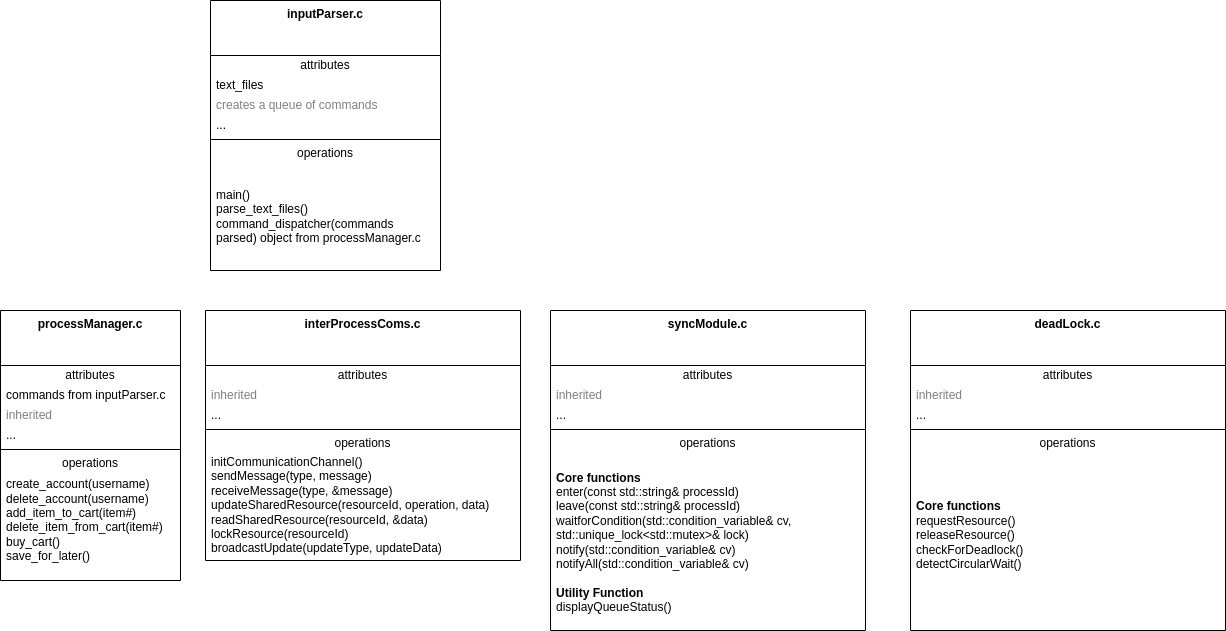

The diagram above was exported from draw.io. Its source (the exported page's mxGraphModel, read from the mxfile embedded in the PNG):
<mxGraphModel dx="1173" dy="1410" grid="1" gridSize="10" guides="1" tooltips="1" connect="1" arrows="1" fold="1" page="1" pageScale="1" pageWidth="850" pageHeight="1100" math="0" shadow="0">
  <root>
    <mxCell id="0" />
    <mxCell id="1" parent="0" />
    <mxCell id="B6g1cd4hrO8ekTZsmV1I-1" value="&lt;b&gt;inputParser.c&lt;/b&gt;" style="swimlane;fontStyle=0;align=center;verticalAlign=top;childLayout=stackLayout;horizontal=1;startSize=55;horizontalStack=0;resizeParent=1;resizeParentMax=0;resizeLast=0;collapsible=0;marginBottom=0;html=1;whiteSpace=wrap;" vertex="1" parent="1">
      <mxGeometry x="250" y="130" width="230" height="270" as="geometry" />
    </mxCell>
    <mxCell id="B6g1cd4hrO8ekTZsmV1I-2" value="attributes" style="text;html=1;strokeColor=none;fillColor=none;align=center;verticalAlign=middle;spacingLeft=4;spacingRight=4;overflow=hidden;rotatable=0;points=[[0,0.5],[1,0.5]];portConstraint=eastwest;whiteSpace=wrap;" vertex="1" parent="B6g1cd4hrO8ekTZsmV1I-1">
      <mxGeometry y="55" width="230" height="20" as="geometry" />
    </mxCell>
    <mxCell id="B6g1cd4hrO8ekTZsmV1I-3" value="text_files" style="text;html=1;strokeColor=none;fillColor=none;align=left;verticalAlign=middle;spacingLeft=4;spacingRight=4;overflow=hidden;rotatable=0;points=[[0,0.5],[1,0.5]];portConstraint=eastwest;whiteSpace=wrap;" vertex="1" parent="B6g1cd4hrO8ekTZsmV1I-1">
      <mxGeometry y="75" width="230" height="20" as="geometry" />
    </mxCell>
    <mxCell id="B6g1cd4hrO8ekTZsmV1I-4" value="creates a queue of commands" style="text;html=1;strokeColor=none;fillColor=none;align=left;verticalAlign=middle;spacingLeft=4;spacingRight=4;overflow=hidden;rotatable=0;points=[[0,0.5],[1,0.5]];portConstraint=eastwest;fontColor=#808080;whiteSpace=wrap;" vertex="1" parent="B6g1cd4hrO8ekTZsmV1I-1">
      <mxGeometry y="95" width="230" height="20" as="geometry" />
    </mxCell>
    <mxCell id="B6g1cd4hrO8ekTZsmV1I-5" value="..." style="text;html=1;strokeColor=none;fillColor=none;align=left;verticalAlign=middle;spacingLeft=4;spacingRight=4;overflow=hidden;rotatable=0;points=[[0,0.5],[1,0.5]];portConstraint=eastwest;whiteSpace=wrap;" vertex="1" parent="B6g1cd4hrO8ekTZsmV1I-1">
      <mxGeometry y="115" width="230" height="20" as="geometry" />
    </mxCell>
    <mxCell id="B6g1cd4hrO8ekTZsmV1I-6" value="" style="line;strokeWidth=1;fillColor=none;align=left;verticalAlign=middle;spacingTop=-1;spacingLeft=3;spacingRight=3;rotatable=0;labelPosition=right;points=[];portConstraint=eastwest;" vertex="1" parent="B6g1cd4hrO8ekTZsmV1I-1">
      <mxGeometry y="135" width="230" height="8" as="geometry" />
    </mxCell>
    <mxCell id="B6g1cd4hrO8ekTZsmV1I-7" value="operations" style="text;html=1;strokeColor=none;fillColor=none;align=center;verticalAlign=middle;spacingLeft=4;spacingRight=4;overflow=hidden;rotatable=0;points=[[0,0.5],[1,0.5]];portConstraint=eastwest;whiteSpace=wrap;" vertex="1" parent="B6g1cd4hrO8ekTZsmV1I-1">
      <mxGeometry y="143" width="230" height="20" as="geometry" />
    </mxCell>
    <mxCell id="B6g1cd4hrO8ekTZsmV1I-8" value="main()&lt;div&gt;parse_text_files()&lt;/div&gt;&lt;div&gt;command_dispatcher(commands parsed) object from processManager.c&lt;/div&gt;" style="text;html=1;strokeColor=none;fillColor=none;align=left;verticalAlign=middle;spacingLeft=4;spacingRight=4;overflow=hidden;rotatable=0;points=[[0,0.5],[1,0.5]];portConstraint=eastwest;whiteSpace=wrap;" vertex="1" parent="B6g1cd4hrO8ekTZsmV1I-1">
      <mxGeometry y="163" width="230" height="107" as="geometry" />
    </mxCell>
    <mxCell id="B6g1cd4hrO8ekTZsmV1I-9" value="&lt;b&gt;processManager.c&lt;/b&gt;" style="swimlane;fontStyle=0;align=center;verticalAlign=top;childLayout=stackLayout;horizontal=1;startSize=55;horizontalStack=0;resizeParent=1;resizeParentMax=0;resizeLast=0;collapsible=0;marginBottom=0;html=1;whiteSpace=wrap;" vertex="1" parent="1">
      <mxGeometry x="40" y="440" width="180" height="270" as="geometry" />
    </mxCell>
    <mxCell id="B6g1cd4hrO8ekTZsmV1I-10" value="attributes" style="text;html=1;strokeColor=none;fillColor=none;align=center;verticalAlign=middle;spacingLeft=4;spacingRight=4;overflow=hidden;rotatable=0;points=[[0,0.5],[1,0.5]];portConstraint=eastwest;whiteSpace=wrap;" vertex="1" parent="B6g1cd4hrO8ekTZsmV1I-9">
      <mxGeometry y="55" width="180" height="20" as="geometry" />
    </mxCell>
    <mxCell id="B6g1cd4hrO8ekTZsmV1I-11" value="commands from inputParser.c" style="text;html=1;strokeColor=none;fillColor=none;align=left;verticalAlign=middle;spacingLeft=4;spacingRight=4;overflow=hidden;rotatable=0;points=[[0,0.5],[1,0.5]];portConstraint=eastwest;whiteSpace=wrap;" vertex="1" parent="B6g1cd4hrO8ekTZsmV1I-9">
      <mxGeometry y="75" width="180" height="20" as="geometry" />
    </mxCell>
    <mxCell id="B6g1cd4hrO8ekTZsmV1I-12" value="inherited&amp;nbsp;" style="text;html=1;strokeColor=none;fillColor=none;align=left;verticalAlign=middle;spacingLeft=4;spacingRight=4;overflow=hidden;rotatable=0;points=[[0,0.5],[1,0.5]];portConstraint=eastwest;fontColor=#808080;whiteSpace=wrap;" vertex="1" parent="B6g1cd4hrO8ekTZsmV1I-9">
      <mxGeometry y="95" width="180" height="20" as="geometry" />
    </mxCell>
    <mxCell id="B6g1cd4hrO8ekTZsmV1I-13" value="..." style="text;html=1;strokeColor=none;fillColor=none;align=left;verticalAlign=middle;spacingLeft=4;spacingRight=4;overflow=hidden;rotatable=0;points=[[0,0.5],[1,0.5]];portConstraint=eastwest;whiteSpace=wrap;" vertex="1" parent="B6g1cd4hrO8ekTZsmV1I-9">
      <mxGeometry y="115" width="180" height="20" as="geometry" />
    </mxCell>
    <mxCell id="B6g1cd4hrO8ekTZsmV1I-14" value="" style="line;strokeWidth=1;fillColor=none;align=left;verticalAlign=middle;spacingTop=-1;spacingLeft=3;spacingRight=3;rotatable=0;labelPosition=right;points=[];portConstraint=eastwest;" vertex="1" parent="B6g1cd4hrO8ekTZsmV1I-9">
      <mxGeometry y="135" width="180" height="8" as="geometry" />
    </mxCell>
    <mxCell id="B6g1cd4hrO8ekTZsmV1I-15" value="operations" style="text;html=1;strokeColor=none;fillColor=none;align=center;verticalAlign=middle;spacingLeft=4;spacingRight=4;overflow=hidden;rotatable=0;points=[[0,0.5],[1,0.5]];portConstraint=eastwest;whiteSpace=wrap;" vertex="1" parent="B6g1cd4hrO8ekTZsmV1I-9">
      <mxGeometry y="143" width="180" height="20" as="geometry" />
    </mxCell>
    <mxCell id="B6g1cd4hrO8ekTZsmV1I-16" value="create_account(username)&lt;div&gt;delete_account(username)&lt;/div&gt;&lt;div&gt;add_item_to_cart(item#)&lt;/div&gt;&lt;div&gt;delete_item_from_cart(item#)&lt;/div&gt;&lt;div&gt;buy_cart()&lt;/div&gt;&lt;div&gt;save_for_later()&lt;/div&gt;&lt;div&gt;&lt;br&gt;&lt;/div&gt;" style="text;html=1;strokeColor=none;fillColor=none;align=left;verticalAlign=middle;spacingLeft=4;spacingRight=4;overflow=hidden;rotatable=0;points=[[0,0.5],[1,0.5]];portConstraint=eastwest;whiteSpace=wrap;" vertex="1" parent="B6g1cd4hrO8ekTZsmV1I-9">
      <mxGeometry y="163" width="180" height="107" as="geometry" />
    </mxCell>
    <mxCell id="B6g1cd4hrO8ekTZsmV1I-17" value="&lt;b&gt;interProcessComs.c&lt;/b&gt;" style="swimlane;fontStyle=0;align=center;verticalAlign=top;childLayout=stackLayout;horizontal=1;startSize=55;horizontalStack=0;resizeParent=1;resizeParentMax=0;resizeLast=0;collapsible=0;marginBottom=0;html=1;whiteSpace=wrap;" vertex="1" parent="1">
      <mxGeometry x="245" y="440" width="315" height="250" as="geometry" />
    </mxCell>
    <mxCell id="B6g1cd4hrO8ekTZsmV1I-18" value="attributes" style="text;html=1;strokeColor=none;fillColor=none;align=center;verticalAlign=middle;spacingLeft=4;spacingRight=4;overflow=hidden;rotatable=0;points=[[0,0.5],[1,0.5]];portConstraint=eastwest;whiteSpace=wrap;" vertex="1" parent="B6g1cd4hrO8ekTZsmV1I-17">
      <mxGeometry y="55" width="315" height="20" as="geometry" />
    </mxCell>
    <mxCell id="B6g1cd4hrO8ekTZsmV1I-20" value="inherited&amp;nbsp;" style="text;html=1;strokeColor=none;fillColor=none;align=left;verticalAlign=middle;spacingLeft=4;spacingRight=4;overflow=hidden;rotatable=0;points=[[0,0.5],[1,0.5]];portConstraint=eastwest;fontColor=#808080;whiteSpace=wrap;" vertex="1" parent="B6g1cd4hrO8ekTZsmV1I-17">
      <mxGeometry y="75" width="315" height="20" as="geometry" />
    </mxCell>
    <mxCell id="B6g1cd4hrO8ekTZsmV1I-21" value="..." style="text;html=1;strokeColor=none;fillColor=none;align=left;verticalAlign=middle;spacingLeft=4;spacingRight=4;overflow=hidden;rotatable=0;points=[[0,0.5],[1,0.5]];portConstraint=eastwest;whiteSpace=wrap;" vertex="1" parent="B6g1cd4hrO8ekTZsmV1I-17">
      <mxGeometry y="95" width="315" height="20" as="geometry" />
    </mxCell>
    <mxCell id="B6g1cd4hrO8ekTZsmV1I-22" value="" style="line;strokeWidth=1;fillColor=none;align=left;verticalAlign=middle;spacingTop=-1;spacingLeft=3;spacingRight=3;rotatable=0;labelPosition=right;points=[];portConstraint=eastwest;" vertex="1" parent="B6g1cd4hrO8ekTZsmV1I-17">
      <mxGeometry y="115" width="315" height="8" as="geometry" />
    </mxCell>
    <mxCell id="B6g1cd4hrO8ekTZsmV1I-23" value="operations" style="text;html=1;strokeColor=none;fillColor=none;align=center;verticalAlign=middle;spacingLeft=4;spacingRight=4;overflow=hidden;rotatable=0;points=[[0,0.5],[1,0.5]];portConstraint=eastwest;whiteSpace=wrap;" vertex="1" parent="B6g1cd4hrO8ekTZsmV1I-17">
      <mxGeometry y="123" width="315" height="20" as="geometry" />
    </mxCell>
    <mxCell id="B6g1cd4hrO8ekTZsmV1I-24" value="initCommunicationChannel()&lt;div&gt;sendMessage(type, message)&lt;/div&gt;&lt;div&gt;receiveMessage(type, &amp;amp;message)&lt;/div&gt;&lt;div&gt;updateSharedResource(resourceId, operation, data)&lt;/div&gt;&lt;div&gt;readSharedResource(resourceId, &amp;amp;data)&lt;/div&gt;&lt;div&gt;lockResource(resourceId)&lt;/div&gt;&lt;div&gt;broadcastUpdate(updateType, updateData)&lt;br&gt;&lt;div&gt;&lt;br&gt;&lt;/div&gt;&lt;/div&gt;" style="text;html=1;strokeColor=none;fillColor=none;align=left;verticalAlign=middle;spacingLeft=4;spacingRight=4;overflow=hidden;rotatable=0;points=[[0,0.5],[1,0.5]];portConstraint=eastwest;whiteSpace=wrap;" vertex="1" parent="B6g1cd4hrO8ekTZsmV1I-17">
      <mxGeometry y="143" width="315" height="107" as="geometry" />
    </mxCell>
    <mxCell id="B6g1cd4hrO8ekTZsmV1I-26" value="&lt;b&gt;syncModule.c&lt;/b&gt;" style="swimlane;fontStyle=0;align=center;verticalAlign=top;childLayout=stackLayout;horizontal=1;startSize=55;horizontalStack=0;resizeParent=1;resizeParentMax=0;resizeLast=0;collapsible=0;marginBottom=0;html=1;whiteSpace=wrap;" vertex="1" parent="1">
      <mxGeometry x="590" y="440" width="315" height="320" as="geometry" />
    </mxCell>
    <mxCell id="B6g1cd4hrO8ekTZsmV1I-27" value="attributes" style="text;html=1;strokeColor=none;fillColor=none;align=center;verticalAlign=middle;spacingLeft=4;spacingRight=4;overflow=hidden;rotatable=0;points=[[0,0.5],[1,0.5]];portConstraint=eastwest;whiteSpace=wrap;" vertex="1" parent="B6g1cd4hrO8ekTZsmV1I-26">
      <mxGeometry y="55" width="315" height="20" as="geometry" />
    </mxCell>
    <mxCell id="B6g1cd4hrO8ekTZsmV1I-29" value="inherited&amp;nbsp;" style="text;html=1;strokeColor=none;fillColor=none;align=left;verticalAlign=middle;spacingLeft=4;spacingRight=4;overflow=hidden;rotatable=0;points=[[0,0.5],[1,0.5]];portConstraint=eastwest;fontColor=#808080;whiteSpace=wrap;" vertex="1" parent="B6g1cd4hrO8ekTZsmV1I-26">
      <mxGeometry y="75" width="315" height="20" as="geometry" />
    </mxCell>
    <mxCell id="B6g1cd4hrO8ekTZsmV1I-30" value="..." style="text;html=1;strokeColor=none;fillColor=none;align=left;verticalAlign=middle;spacingLeft=4;spacingRight=4;overflow=hidden;rotatable=0;points=[[0,0.5],[1,0.5]];portConstraint=eastwest;whiteSpace=wrap;" vertex="1" parent="B6g1cd4hrO8ekTZsmV1I-26">
      <mxGeometry y="95" width="315" height="20" as="geometry" />
    </mxCell>
    <mxCell id="B6g1cd4hrO8ekTZsmV1I-31" value="" style="line;strokeWidth=1;fillColor=none;align=left;verticalAlign=middle;spacingTop=-1;spacingLeft=3;spacingRight=3;rotatable=0;labelPosition=right;points=[];portConstraint=eastwest;" vertex="1" parent="B6g1cd4hrO8ekTZsmV1I-26">
      <mxGeometry y="115" width="315" height="8" as="geometry" />
    </mxCell>
    <mxCell id="B6g1cd4hrO8ekTZsmV1I-32" value="operations" style="text;html=1;strokeColor=none;fillColor=none;align=center;verticalAlign=middle;spacingLeft=4;spacingRight=4;overflow=hidden;rotatable=0;points=[[0,0.5],[1,0.5]];portConstraint=eastwest;whiteSpace=wrap;" vertex="1" parent="B6g1cd4hrO8ekTZsmV1I-26">
      <mxGeometry y="123" width="315" height="20" as="geometry" />
    </mxCell>
    <mxCell id="B6g1cd4hrO8ekTZsmV1I-33" value="&lt;div&gt;&lt;div&gt;&lt;b&gt;Core functions&lt;/b&gt;&lt;/div&gt;&lt;div&gt;enter(const std::string&amp;amp; processId)&lt;/div&gt;&lt;/div&gt;&lt;div&gt;leave(const std::string&amp;amp; processId)&lt;/div&gt;&lt;div&gt;waitforCondition(std::condition_variable&amp;amp; cv, std::unique_lock&amp;lt;std::mutex&amp;gt;&amp;amp; lock)&lt;/div&gt;&lt;div&gt;notify(std::condition_variable&amp;amp; cv)&lt;/div&gt;&lt;div&gt;notifyAll(std::condition_variable&amp;amp; cv)&lt;/div&gt;&lt;div&gt;&lt;br&gt;&lt;/div&gt;&lt;div&gt;&lt;b&gt;Utility Function&lt;/b&gt;&lt;/div&gt;&lt;div&gt;displayQueueStatus()&lt;/div&gt;" style="text;html=1;strokeColor=none;fillColor=none;align=left;verticalAlign=middle;spacingLeft=4;spacingRight=4;overflow=hidden;rotatable=0;points=[[0,0.5],[1,0.5]];portConstraint=eastwest;whiteSpace=wrap;" vertex="1" parent="B6g1cd4hrO8ekTZsmV1I-26">
      <mxGeometry y="143" width="315" height="177" as="geometry" />
    </mxCell>
    <mxCell id="B6g1cd4hrO8ekTZsmV1I-34" value="&lt;b&gt;deadLock.c&lt;/b&gt;" style="swimlane;fontStyle=0;align=center;verticalAlign=top;childLayout=stackLayout;horizontal=1;startSize=55;horizontalStack=0;resizeParent=1;resizeParentMax=0;resizeLast=0;collapsible=0;marginBottom=0;html=1;whiteSpace=wrap;" vertex="1" parent="1">
      <mxGeometry x="950" y="440" width="315" height="320" as="geometry" />
    </mxCell>
    <mxCell id="B6g1cd4hrO8ekTZsmV1I-35" value="attributes" style="text;html=1;strokeColor=none;fillColor=none;align=center;verticalAlign=middle;spacingLeft=4;spacingRight=4;overflow=hidden;rotatable=0;points=[[0,0.5],[1,0.5]];portConstraint=eastwest;whiteSpace=wrap;" vertex="1" parent="B6g1cd4hrO8ekTZsmV1I-34">
      <mxGeometry y="55" width="315" height="20" as="geometry" />
    </mxCell>
    <mxCell id="B6g1cd4hrO8ekTZsmV1I-37" value="inherited&amp;nbsp;" style="text;html=1;strokeColor=none;fillColor=none;align=left;verticalAlign=middle;spacingLeft=4;spacingRight=4;overflow=hidden;rotatable=0;points=[[0,0.5],[1,0.5]];portConstraint=eastwest;fontColor=#808080;whiteSpace=wrap;" vertex="1" parent="B6g1cd4hrO8ekTZsmV1I-34">
      <mxGeometry y="75" width="315" height="20" as="geometry" />
    </mxCell>
    <mxCell id="B6g1cd4hrO8ekTZsmV1I-38" value="..." style="text;html=1;strokeColor=none;fillColor=none;align=left;verticalAlign=middle;spacingLeft=4;spacingRight=4;overflow=hidden;rotatable=0;points=[[0,0.5],[1,0.5]];portConstraint=eastwest;whiteSpace=wrap;" vertex="1" parent="B6g1cd4hrO8ekTZsmV1I-34">
      <mxGeometry y="95" width="315" height="20" as="geometry" />
    </mxCell>
    <mxCell id="B6g1cd4hrO8ekTZsmV1I-39" value="" style="line;strokeWidth=1;fillColor=none;align=left;verticalAlign=middle;spacingTop=-1;spacingLeft=3;spacingRight=3;rotatable=0;labelPosition=right;points=[];portConstraint=eastwest;" vertex="1" parent="B6g1cd4hrO8ekTZsmV1I-34">
      <mxGeometry y="115" width="315" height="8" as="geometry" />
    </mxCell>
    <mxCell id="B6g1cd4hrO8ekTZsmV1I-40" value="operations" style="text;html=1;strokeColor=none;fillColor=none;align=center;verticalAlign=middle;spacingLeft=4;spacingRight=4;overflow=hidden;rotatable=0;points=[[0,0.5],[1,0.5]];portConstraint=eastwest;whiteSpace=wrap;" vertex="1" parent="B6g1cd4hrO8ekTZsmV1I-34">
      <mxGeometry y="123" width="315" height="20" as="geometry" />
    </mxCell>
    <mxCell id="B6g1cd4hrO8ekTZsmV1I-41" value="&lt;div&gt;&lt;div&gt;&lt;b&gt;Core functions&lt;/b&gt;&lt;/div&gt;&lt;div&gt;requestResource()&lt;/div&gt;&lt;/div&gt;&lt;div&gt;releaseResource()&lt;/div&gt;&lt;div&gt;checkForDeadlock()&lt;/div&gt;&lt;div&gt;detectCircularWait()&lt;/div&gt;&lt;div&gt;&lt;br&gt;&lt;/div&gt;" style="text;html=1;strokeColor=none;fillColor=none;align=left;verticalAlign=middle;spacingLeft=4;spacingRight=4;overflow=hidden;rotatable=0;points=[[0,0.5],[1,0.5]];portConstraint=eastwest;whiteSpace=wrap;" vertex="1" parent="B6g1cd4hrO8ekTZsmV1I-34">
      <mxGeometry y="143" width="315" height="177" as="geometry" />
    </mxCell>
  </root>
</mxGraphModel>